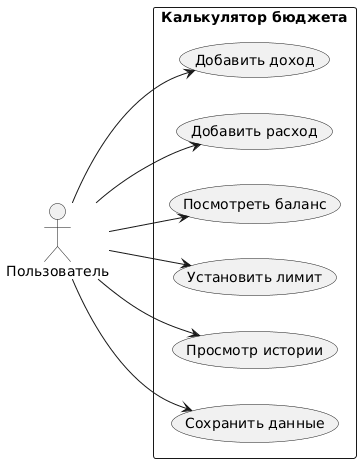

The diagram above was rendered by PlantUML. Its source (embedded in the PNG):
@startuml
left to right direction
skinparam packageStyle rectangle

actor "Пользователь" as User

rectangle "Калькулятор бюджета" {
  usecase "Добавить доход" as UC1
  usecase "Добавить расход" as UC2
  usecase "Посмотреть баланс" as UC3
  usecase "Установить лимит" as UC4
  usecase "Просмотр истории" as UC5
  usecase "Сохранить данные" as UC6
}

User --> UC1
User --> UC2
User --> UC3
User --> UC4
User --> UC5
User --> UC6
@enduml